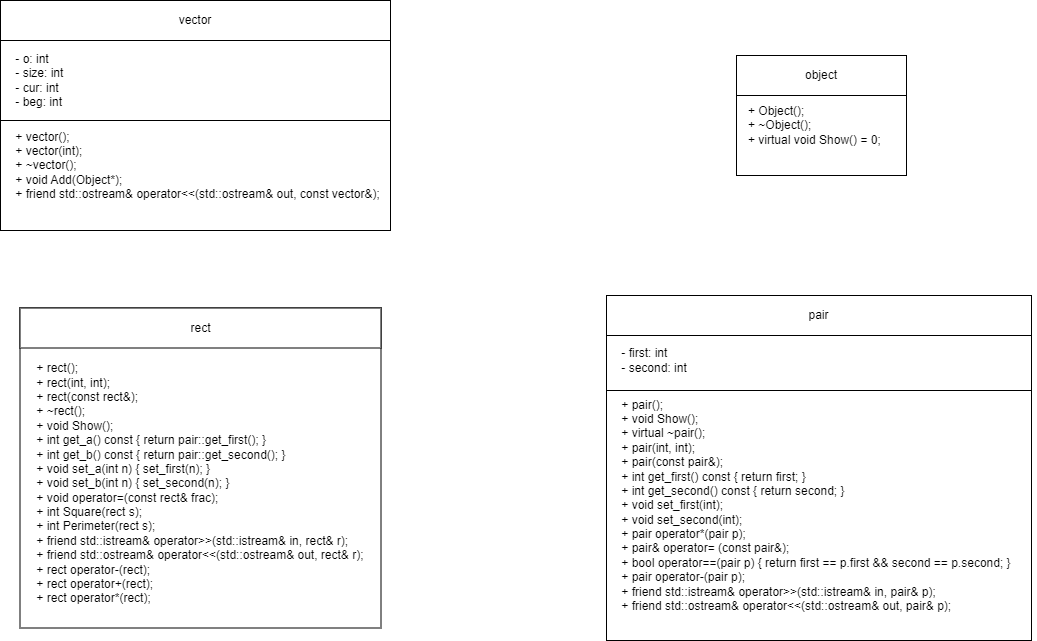

The diagram above was exported from draw.io. Its source (the exported page's mxGraphModel, read from the mxfile embedded in the PNG):
<mxGraphModel dx="1050" dy="549" grid="1" gridSize="10" guides="1" tooltips="1" connect="1" arrows="1" fold="1" page="1" pageScale="1" pageWidth="827" pageHeight="1169" math="0" shadow="0">
  <root>
    <mxCell id="WIyWlLk6GJQsqaUBKTNV-0" />
    <mxCell id="WIyWlLk6GJQsqaUBKTNV-1" parent="WIyWlLk6GJQsqaUBKTNV-0" />
    <mxCell id="eqrWxZZRyoy1YX9XwNmF-0" value="" style="rounded=0;whiteSpace=wrap;html=1;" vertex="1" parent="WIyWlLk6GJQsqaUBKTNV-1">
      <mxGeometry x="750" y="100" width="170" height="120" as="geometry" />
    </mxCell>
    <mxCell id="eqrWxZZRyoy1YX9XwNmF-1" value="object" style="rounded=0;whiteSpace=wrap;html=1;" vertex="1" parent="WIyWlLk6GJQsqaUBKTNV-1">
      <mxGeometry x="750" y="100" width="170" height="40" as="geometry" />
    </mxCell>
    <mxCell id="eqrWxZZRyoy1YX9XwNmF-4" value="&lt;div&gt;+ Object();&lt;/div&gt;&lt;div&gt;+ ~Object();&lt;span style=&quot;&quot;&gt;&lt;/span&gt;&lt;/div&gt;&lt;div&gt;&lt;span style=&quot;&quot;&gt;+ virtual void Show() = 0;&lt;/span&gt;&lt;/div&gt;" style="text;html=1;align=left;verticalAlign=middle;resizable=0;points=[];autosize=1;strokeColor=none;fillColor=none;" vertex="1" parent="WIyWlLk6GJQsqaUBKTNV-1">
      <mxGeometry x="760" y="140" width="160" height="60" as="geometry" />
    </mxCell>
    <mxCell id="eqrWxZZRyoy1YX9XwNmF-5" value="" style="rounded=0;whiteSpace=wrap;html=1;" vertex="1" parent="WIyWlLk6GJQsqaUBKTNV-1">
      <mxGeometry x="14" y="45" width="390" height="230" as="geometry" />
    </mxCell>
    <mxCell id="eqrWxZZRyoy1YX9XwNmF-6" value="vector" style="rounded=0;whiteSpace=wrap;html=1;" vertex="1" parent="WIyWlLk6GJQsqaUBKTNV-1">
      <mxGeometry x="14" y="45" width="390" height="40" as="geometry" />
    </mxCell>
    <mxCell id="eqrWxZZRyoy1YX9XwNmF-7" value="&lt;div style=&quot;text-align: left;&quot;&gt;&lt;/div&gt;" style="rounded=0;whiteSpace=wrap;html=1;" vertex="1" parent="WIyWlLk6GJQsqaUBKTNV-1">
      <mxGeometry x="14" y="85" width="390" height="80" as="geometry" />
    </mxCell>
    <mxCell id="eqrWxZZRyoy1YX9XwNmF-8" value="&lt;div style=&quot;border-color: var(--border-color);&quot;&gt;&lt;div style=&quot;border-color: var(--border-color);&quot;&gt;&lt;div style=&quot;border-color: var(--border-color);&quot;&gt;&lt;span style=&quot;white-space: pre;&quot;&gt;&amp;nbsp;&amp;nbsp;&amp;nbsp;&amp;nbsp;- &lt;/span&gt;o: int&lt;/div&gt;&lt;div style=&quot;border-color: var(--border-color);&quot;&gt;&lt;span style=&quot;&quot;&gt;&lt;span style=&quot;white-space: pre;&quot;&gt;&amp;nbsp;&amp;nbsp;&amp;nbsp;&amp;nbsp;- &lt;/span&gt;&lt;/span&gt;size: int&lt;/div&gt;&lt;div style=&quot;border-color: var(--border-color);&quot;&gt;&lt;span style=&quot;&quot;&gt;&lt;span style=&quot;white-space: pre;&quot;&gt;&amp;nbsp;&amp;nbsp;&amp;nbsp;&amp;nbsp;- &lt;/span&gt;&lt;/span&gt;cur: int&lt;/div&gt;&lt;div style=&quot;border-color: var(--border-color);&quot;&gt;&lt;span style=&quot;&quot;&gt;&lt;span style=&quot;white-space: pre;&quot;&gt;&amp;nbsp;&amp;nbsp;&amp;nbsp;&amp;nbsp;- &lt;/span&gt;&lt;/span&gt;beg: int&lt;/div&gt;&lt;/div&gt;&lt;/div&gt;" style="text;html=1;align=left;verticalAlign=middle;resizable=0;points=[];autosize=1;strokeColor=none;fillColor=none;" vertex="1" parent="WIyWlLk6GJQsqaUBKTNV-1">
      <mxGeometry x="14" y="90" width="80" height="70" as="geometry" />
    </mxCell>
    <mxCell id="eqrWxZZRyoy1YX9XwNmF-9" value="&lt;div&gt;&lt;span style=&quot;background-color: initial;&quot;&gt;&amp;nbsp; &amp;nbsp; + vector();&lt;/span&gt;&lt;br&gt;&lt;/div&gt;&lt;div&gt;&lt;span style=&quot;&quot;&gt;&lt;/span&gt;&lt;/div&gt;&lt;div&gt;&lt;span style=&quot;&quot;&gt;&lt;span style=&quot;&quot;&gt;&lt;span style=&quot;white-space: pre;&quot;&gt;&amp;nbsp;&amp;nbsp;&amp;nbsp;&amp;nbsp;+ &lt;/span&gt;&lt;/span&gt;vector(int);&lt;/span&gt;&lt;/div&gt;&lt;div&gt;&lt;span style=&quot;&quot;&gt;&lt;span style=&quot;&quot;&gt;&lt;span style=&quot;white-space: pre;&quot;&gt;&amp;nbsp;&amp;nbsp;&amp;nbsp;&amp;nbsp;+ &lt;/span&gt;&lt;/span&gt;~vector();&lt;/span&gt;&lt;/div&gt;&lt;div&gt;&lt;span style=&quot;&quot;&gt;&lt;span style=&quot;&quot;&gt;&lt;span style=&quot;white-space: pre;&quot;&gt;&amp;nbsp;&amp;nbsp;&amp;nbsp;&amp;nbsp;+ &lt;/span&gt;&lt;/span&gt;void Add(Object*);&lt;/span&gt;&lt;/div&gt;&lt;div&gt;&lt;span style=&quot;&quot;&gt;&lt;span style=&quot;&quot;&gt;&lt;span style=&quot;white-space: pre;&quot;&gt;&amp;nbsp;&amp;nbsp;&amp;nbsp;&amp;nbsp;+ &lt;/span&gt;&lt;/span&gt;friend std::ostream&amp;amp; operator&amp;lt;&amp;lt;(std::ostream&amp;amp; out, const vector&amp;amp;);&lt;/span&gt;&lt;/div&gt;" style="text;html=1;align=left;verticalAlign=middle;resizable=0;points=[];autosize=1;strokeColor=none;fillColor=none;" vertex="1" parent="WIyWlLk6GJQsqaUBKTNV-1">
      <mxGeometry x="14" y="165" width="400" height="90" as="geometry" />
    </mxCell>
    <mxCell id="eqrWxZZRyoy1YX9XwNmF-10" value="" style="rounded=0;whiteSpace=wrap;html=1;" vertex="1" parent="WIyWlLk6GJQsqaUBKTNV-1">
      <mxGeometry x="620" y="340" width="425" height="345" as="geometry" />
    </mxCell>
    <mxCell id="eqrWxZZRyoy1YX9XwNmF-11" value="pair" style="rounded=0;whiteSpace=wrap;html=1;" vertex="1" parent="WIyWlLk6GJQsqaUBKTNV-1">
      <mxGeometry x="620" y="340" width="425" height="40" as="geometry" />
    </mxCell>
    <mxCell id="eqrWxZZRyoy1YX9XwNmF-12" value="&lt;div style=&quot;text-align: left;&quot;&gt;&lt;/div&gt;" style="rounded=0;whiteSpace=wrap;html=1;" vertex="1" parent="WIyWlLk6GJQsqaUBKTNV-1">
      <mxGeometry x="620" y="380" width="425" height="55" as="geometry" />
    </mxCell>
    <mxCell id="eqrWxZZRyoy1YX9XwNmF-13" value="&lt;div style=&quot;border-color: var(--border-color);&quot;&gt;&lt;div style=&quot;border-color: var(--border-color);&quot;&gt;&lt;div style=&quot;border-color: var(--border-color);&quot;&gt;&lt;span style=&quot;&quot;&gt;&amp;nbsp;&amp;nbsp;&amp;nbsp;&amp;nbsp;- &lt;/span&gt;first&lt;span style=&quot;background-color: initial;&quot;&gt;: int&lt;/span&gt;&lt;/div&gt;&lt;div style=&quot;border-color: var(--border-color);&quot;&gt;&lt;span style=&quot;&quot;&gt;&lt;span style=&quot;&quot;&gt;&amp;nbsp;&amp;nbsp;&amp;nbsp;&amp;nbsp;- second&lt;/span&gt;&lt;/span&gt;: int&lt;/div&gt;&lt;/div&gt;&lt;/div&gt;" style="text;html=1;align=left;verticalAlign=middle;resizable=0;points=[];autosize=1;strokeColor=none;fillColor=none;" vertex="1" parent="WIyWlLk6GJQsqaUBKTNV-1">
      <mxGeometry x="620" y="385" width="100" height="40" as="geometry" />
    </mxCell>
    <mxCell id="eqrWxZZRyoy1YX9XwNmF-14" value="&lt;div&gt;&amp;nbsp; &amp;nbsp; + pair();&lt;/div&gt;&lt;div&gt;&amp;nbsp; &amp;nbsp; + void Show();&lt;span style=&quot;&quot;&gt;&lt;/span&gt;&lt;/div&gt;&lt;div&gt;&lt;span style=&quot;&quot;&gt;&lt;span style=&quot;&quot;&gt;&lt;span style=&quot;white-space: pre;&quot;&gt;&amp;nbsp;&amp;nbsp;&amp;nbsp;&amp;nbsp;+ &lt;/span&gt;&lt;/span&gt;virtual ~pair();&lt;/span&gt;&lt;/div&gt;&lt;div&gt;&lt;span style=&quot;&quot;&gt;&lt;span style=&quot;&quot;&gt;&lt;span style=&quot;white-space: pre;&quot;&gt;&amp;nbsp;&amp;nbsp;&amp;nbsp;&amp;nbsp;+ &lt;/span&gt;&lt;/span&gt;pair(int, int);&lt;/span&gt;&lt;/div&gt;&lt;div&gt;&lt;span style=&quot;&quot;&gt;&lt;span style=&quot;&quot;&gt;&lt;span style=&quot;white-space: pre;&quot;&gt;&amp;nbsp;&amp;nbsp;&amp;nbsp;&amp;nbsp;+ &lt;/span&gt;&lt;/span&gt;pair(const pair&amp;amp;);&lt;/span&gt;&lt;/div&gt;&lt;div&gt;&lt;span style=&quot;&quot;&gt;&lt;span style=&quot;&quot;&gt;&lt;span style=&quot;white-space: pre;&quot;&gt;&amp;nbsp;&amp;nbsp;&amp;nbsp;&amp;nbsp;+ &lt;/span&gt;&lt;/span&gt;int get_first() const { return first; }&lt;/span&gt;&lt;/div&gt;&lt;div&gt;&lt;span style=&quot;&quot;&gt;&lt;span style=&quot;&quot;&gt;&lt;span style=&quot;white-space: pre;&quot;&gt;&amp;nbsp;&amp;nbsp;&amp;nbsp;&amp;nbsp;+ &lt;/span&gt;&lt;/span&gt;int get_second() const { return second; }&lt;/span&gt;&lt;/div&gt;&lt;div&gt;&lt;span style=&quot;&quot;&gt;&lt;span style=&quot;&quot;&gt;&lt;span style=&quot;white-space: pre;&quot;&gt;&amp;nbsp;&amp;nbsp;&amp;nbsp;&amp;nbsp;+ &lt;/span&gt;&lt;/span&gt;void set_first(int);&lt;/span&gt;&lt;/div&gt;&lt;div&gt;&lt;span style=&quot;&quot;&gt;&lt;span style=&quot;&quot;&gt;&lt;span style=&quot;white-space: pre;&quot;&gt;&amp;nbsp;&amp;nbsp;&amp;nbsp;&amp;nbsp;+ &lt;/span&gt;&lt;/span&gt;void set_second(int);&lt;/span&gt;&lt;/div&gt;&lt;div&gt;&lt;span style=&quot;&quot;&gt;&lt;span style=&quot;&quot;&gt;&lt;span style=&quot;white-space: pre;&quot;&gt;&amp;nbsp;&amp;nbsp;&amp;nbsp;&amp;nbsp;+ &lt;/span&gt;&lt;/span&gt;pair operator*(pair p);&lt;/span&gt;&lt;/div&gt;&lt;div&gt;&lt;span style=&quot;&quot;&gt;&lt;span style=&quot;&quot;&gt;&lt;span style=&quot;white-space: pre;&quot;&gt;&amp;nbsp;&amp;nbsp;&amp;nbsp;&amp;nbsp;+ &lt;/span&gt;&lt;/span&gt;pair&amp;amp; operator= (const pair&amp;amp;);&lt;/span&gt;&lt;/div&gt;&lt;div&gt;&lt;span style=&quot;&quot;&gt;&lt;span style=&quot;&quot;&gt;&lt;span style=&quot;white-space: pre;&quot;&gt;&amp;nbsp;&amp;nbsp;&amp;nbsp;&amp;nbsp;+ &lt;/span&gt;&lt;/span&gt;bool operator==(pair p) { return first == p.first &amp;amp;&amp;amp; second == p.second; }&lt;/span&gt;&lt;/div&gt;&lt;div&gt;&lt;span style=&quot;&quot;&gt;&lt;span style=&quot;&quot;&gt;&lt;span style=&quot;white-space: pre;&quot;&gt;&amp;nbsp;&amp;nbsp;&amp;nbsp;&amp;nbsp;+ &lt;/span&gt;&lt;/span&gt;pair operator-(pair p);&lt;/span&gt;&lt;/div&gt;&lt;div&gt;&lt;span style=&quot;&quot;&gt;&lt;span style=&quot;&quot;&gt;&lt;span style=&quot;white-space: pre;&quot;&gt;&amp;nbsp;&amp;nbsp;&amp;nbsp;&amp;nbsp;+ &lt;/span&gt;&lt;/span&gt;friend std::istream&amp;amp; operator&amp;gt;&amp;gt;(std::istream&amp;amp; in, pair&amp;amp; p);&lt;/span&gt;&lt;/div&gt;&lt;div&gt;&lt;span style=&quot;&quot;&gt;&lt;span style=&quot;&quot;&gt;&lt;span style=&quot;white-space: pre;&quot;&gt;&amp;nbsp;&amp;nbsp;&amp;nbsp;&amp;nbsp;+ &lt;/span&gt;&lt;/span&gt;friend std::ostream&amp;amp; operator&amp;lt;&amp;lt;(std::ostream&amp;amp; out, pair&amp;amp; p);&lt;/span&gt;&lt;/div&gt;" style="text;html=1;align=left;verticalAlign=middle;resizable=0;points=[];autosize=1;strokeColor=none;fillColor=none;" vertex="1" parent="WIyWlLk6GJQsqaUBKTNV-1">
      <mxGeometry x="620" y="435" width="430" height="230" as="geometry" />
    </mxCell>
    <mxCell id="eqrWxZZRyoy1YX9XwNmF-15" value="" style="rounded=0;whiteSpace=wrap;html=1;" vertex="1" parent="WIyWlLk6GJQsqaUBKTNV-1">
      <mxGeometry x="33.5" y="352.5" width="361" height="320" as="geometry" />
    </mxCell>
    <mxCell id="eqrWxZZRyoy1YX9XwNmF-16" value="rect" style="rounded=0;whiteSpace=wrap;html=1;" vertex="1" parent="WIyWlLk6GJQsqaUBKTNV-1">
      <mxGeometry x="33.5" y="352.5" width="361" height="40" as="geometry" />
    </mxCell>
    <mxCell id="eqrWxZZRyoy1YX9XwNmF-19" value="&lt;div&gt;&amp;nbsp; &amp;nbsp; + rect();&lt;span style=&quot;&quot;&gt;&lt;/span&gt;&lt;/div&gt;&lt;div&gt;&lt;span style=&quot;&quot;&gt;&lt;span style=&quot;&quot;&gt;&lt;span style=&quot;white-space: pre;&quot;&gt;&amp;nbsp;&amp;nbsp;&amp;nbsp;&amp;nbsp;+ &lt;/span&gt;&lt;/span&gt;rect(int, int);&lt;/span&gt;&lt;/div&gt;&lt;div&gt;&lt;span style=&quot;&quot;&gt;&lt;span style=&quot;&quot;&gt;&lt;span style=&quot;white-space: pre;&quot;&gt;&amp;nbsp;&amp;nbsp;&amp;nbsp;&amp;nbsp;+ &lt;/span&gt;&lt;/span&gt;rect(const rect&amp;amp;);&lt;/span&gt;&lt;/div&gt;&lt;div&gt;&lt;span style=&quot;&quot;&gt;&lt;span style=&quot;&quot;&gt;&lt;span style=&quot;white-space: pre;&quot;&gt;&amp;nbsp;&amp;nbsp;&amp;nbsp;&amp;nbsp;+ &lt;/span&gt;&lt;/span&gt;~rect();&lt;/span&gt;&lt;/div&gt;&lt;div&gt;&lt;span style=&quot;&quot;&gt;&lt;span style=&quot;&quot;&gt;&lt;span style=&quot;white-space: pre;&quot;&gt;&amp;nbsp;&amp;nbsp;&amp;nbsp;&amp;nbsp;+ &lt;/span&gt;&lt;/span&gt;void Show();&lt;/span&gt;&lt;/div&gt;&lt;div&gt;&lt;span style=&quot;&quot;&gt;&lt;span style=&quot;&quot;&gt;&lt;span style=&quot;white-space: pre;&quot;&gt;&amp;nbsp;&amp;nbsp;&amp;nbsp;&amp;nbsp;+ &lt;/span&gt;&lt;/span&gt;int get_a() const { return pair::get_first(); }&lt;/span&gt;&lt;/div&gt;&lt;div&gt;&lt;span style=&quot;&quot;&gt;&lt;span style=&quot;&quot;&gt;&lt;span style=&quot;white-space: pre;&quot;&gt;&amp;nbsp;&amp;nbsp;&amp;nbsp;&amp;nbsp;+ &lt;/span&gt;&lt;/span&gt;int get_b() const { return pair::get_second(); }&lt;/span&gt;&lt;/div&gt;&lt;div&gt;&lt;span style=&quot;&quot;&gt;&lt;span style=&quot;&quot;&gt;&lt;span style=&quot;white-space: pre;&quot;&gt;&amp;nbsp;&amp;nbsp;&amp;nbsp;&amp;nbsp;+ &lt;/span&gt;&lt;/span&gt;void set_a(int n) { set_first(n); }&lt;/span&gt;&lt;/div&gt;&lt;div&gt;&lt;span style=&quot;&quot;&gt;&lt;span style=&quot;&quot;&gt;&lt;span style=&quot;white-space: pre;&quot;&gt;&amp;nbsp;&amp;nbsp;&amp;nbsp;&amp;nbsp;+ &lt;/span&gt;&lt;/span&gt;void set_b(int n) { set_second(n); }&lt;/span&gt;&lt;/div&gt;&lt;div&gt;&lt;span style=&quot;&quot;&gt;&lt;span style=&quot;&quot;&gt;&lt;span style=&quot;white-space: pre;&quot;&gt;&amp;nbsp;&amp;nbsp;&amp;nbsp;&amp;nbsp;+ &lt;/span&gt;&lt;/span&gt;void operator=(const rect&amp;amp; frac);&lt;/span&gt;&lt;/div&gt;&lt;div&gt;&lt;span style=&quot;&quot;&gt;&lt;span style=&quot;&quot;&gt;&lt;span style=&quot;white-space: pre;&quot;&gt;&amp;nbsp;&amp;nbsp;&amp;nbsp;&amp;nbsp;+ &lt;/span&gt;&lt;/span&gt;int Square(rect s);&lt;/span&gt;&lt;/div&gt;&lt;div&gt;&lt;span style=&quot;&quot;&gt;&lt;span style=&quot;&quot;&gt;&lt;span style=&quot;white-space: pre;&quot;&gt;&amp;nbsp;&amp;nbsp;&amp;nbsp;&amp;nbsp;+ &lt;/span&gt;&lt;/span&gt;int Perimeter(rect s);&lt;/span&gt;&lt;/div&gt;&lt;div&gt;&lt;span style=&quot;&quot;&gt;&lt;span style=&quot;&quot;&gt;&lt;span style=&quot;white-space: pre;&quot;&gt;&amp;nbsp;&amp;nbsp;&amp;nbsp;&amp;nbsp;+ &lt;/span&gt;&lt;/span&gt;friend std::istream&amp;amp; operator&amp;gt;&amp;gt;(std::istream&amp;amp; in, rect&amp;amp; r);&lt;/span&gt;&lt;/div&gt;&lt;div&gt;&lt;span style=&quot;&quot;&gt;&lt;span style=&quot;&quot;&gt;&lt;span style=&quot;white-space: pre;&quot;&gt;&amp;nbsp;&amp;nbsp;&amp;nbsp;&amp;nbsp;+ &lt;/span&gt;&lt;/span&gt;friend std::ostream&amp;amp; operator&amp;lt;&amp;lt;(std::ostream&amp;amp; out, rect&amp;amp; r);&lt;/span&gt;&lt;/div&gt;&lt;div&gt;&lt;span style=&quot;&quot;&gt;&lt;span style=&quot;&quot;&gt;&lt;span style=&quot;white-space: pre;&quot;&gt;&amp;nbsp;&amp;nbsp;&amp;nbsp;&amp;nbsp;+ &lt;/span&gt;&lt;/span&gt;rect operator-(rect);&lt;/span&gt;&lt;/div&gt;&lt;div&gt;&lt;span style=&quot;&quot;&gt;&lt;span style=&quot;&quot;&gt;&lt;span style=&quot;white-space: pre;&quot;&gt;&amp;nbsp;&amp;nbsp;&amp;nbsp;&amp;nbsp;+ &lt;/span&gt;&lt;/span&gt;rect operator+(rect);&lt;/span&gt;&lt;/div&gt;&lt;div&gt;&lt;span style=&quot;&quot;&gt;&lt;span style=&quot;&quot;&gt;&lt;span style=&quot;white-space: pre;&quot;&gt;&amp;nbsp;&amp;nbsp;&amp;nbsp;&amp;nbsp;+ &lt;/span&gt;&lt;/span&gt;rect operator*(rect);&lt;/span&gt;&lt;/div&gt;" style="text;html=1;align=left;verticalAlign=middle;resizable=0;points=[];autosize=1;strokeColor=none;fillColor=none;" vertex="1" parent="WIyWlLk6GJQsqaUBKTNV-1">
      <mxGeometry x="34.5" y="397.5" width="360" height="260" as="geometry" />
    </mxCell>
  </root>
</mxGraphModel>